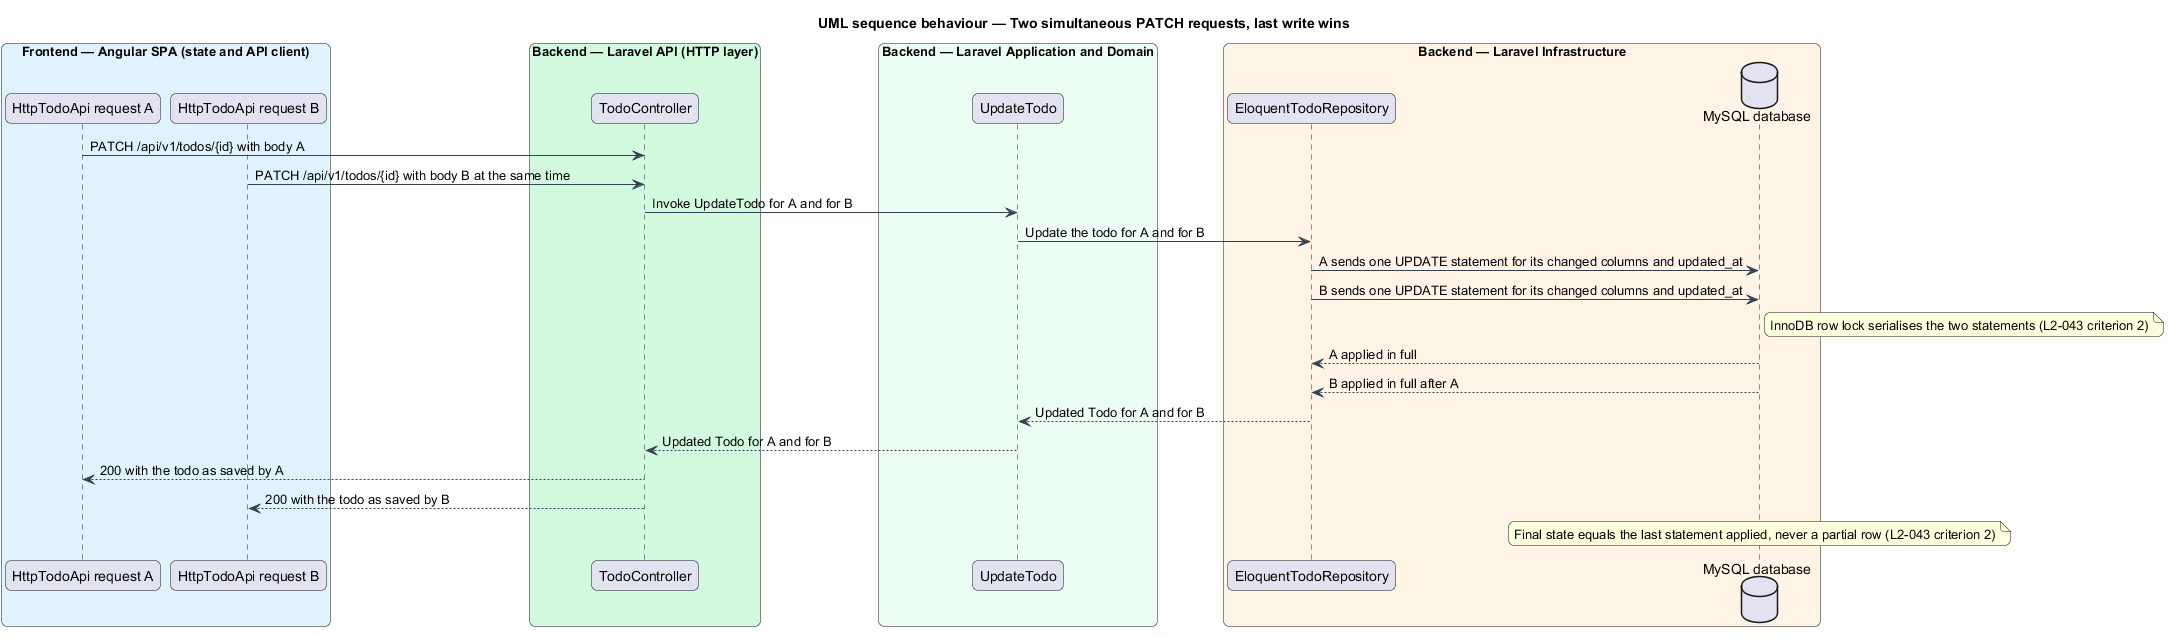

The diagram above was rendered by PlantUML. Its source (embedded in the PNG):
@startuml
title UML sequence behaviour — Two simultaneous PATCH requests, last write wins
skinparam backgroundColor #FFFFFF
skinparam shadowing false
skinparam roundcorner 12
skinparam defaultFontName Arial
skinparam ArrowColor #344054
skinparam rectangle {
  BorderColor #344054
  FontColor #101828
}
skinparam package {
  BorderColor #667085
  FontColor #101828
  BackgroundColor #F9FAFB
}
box "Frontend — Angular SPA (state and API client)" #E0F2FE
  participant "HttpTodoApi request A" as a
  participant "HttpTodoApi request B" as b
end box
box "Backend — Laravel API (HTTP layer)" #D1FADF
  participant "TodoController" as ctrl
end box
box "Backend — Laravel Application and Domain" #ECFDF3
  participant "UpdateTodo" as action
end box
box "Backend — Laravel Infrastructure" #FFF4E5
  participant "EloquentTodoRepository" as repo
  database "MySQL database" as db
end box
a -> ctrl : PATCH /api/v1/todos/{id} with body A
b -> ctrl : PATCH /api/v1/todos/{id} with body B at the same time
ctrl -> action : Invoke UpdateTodo for A and for B
action -> repo : Update the todo for A and for B
repo -> db : A sends one UPDATE statement for its changed columns and updated_at
repo -> db : B sends one UPDATE statement for its changed columns and updated_at
note right of db : InnoDB row lock serialises the two statements (L2-043 criterion 2)
db --> repo : A applied in full
db --> repo : B applied in full after A
repo --> action : Updated Todo for A and for B
action --> ctrl : Updated Todo for A and for B
ctrl --> a : 200 with the todo as saved by A
ctrl --> b : 200 with the todo as saved by B
note over db : Final state equals the last statement applied, never a partial row (L2-043 criterion 2)
@enduml